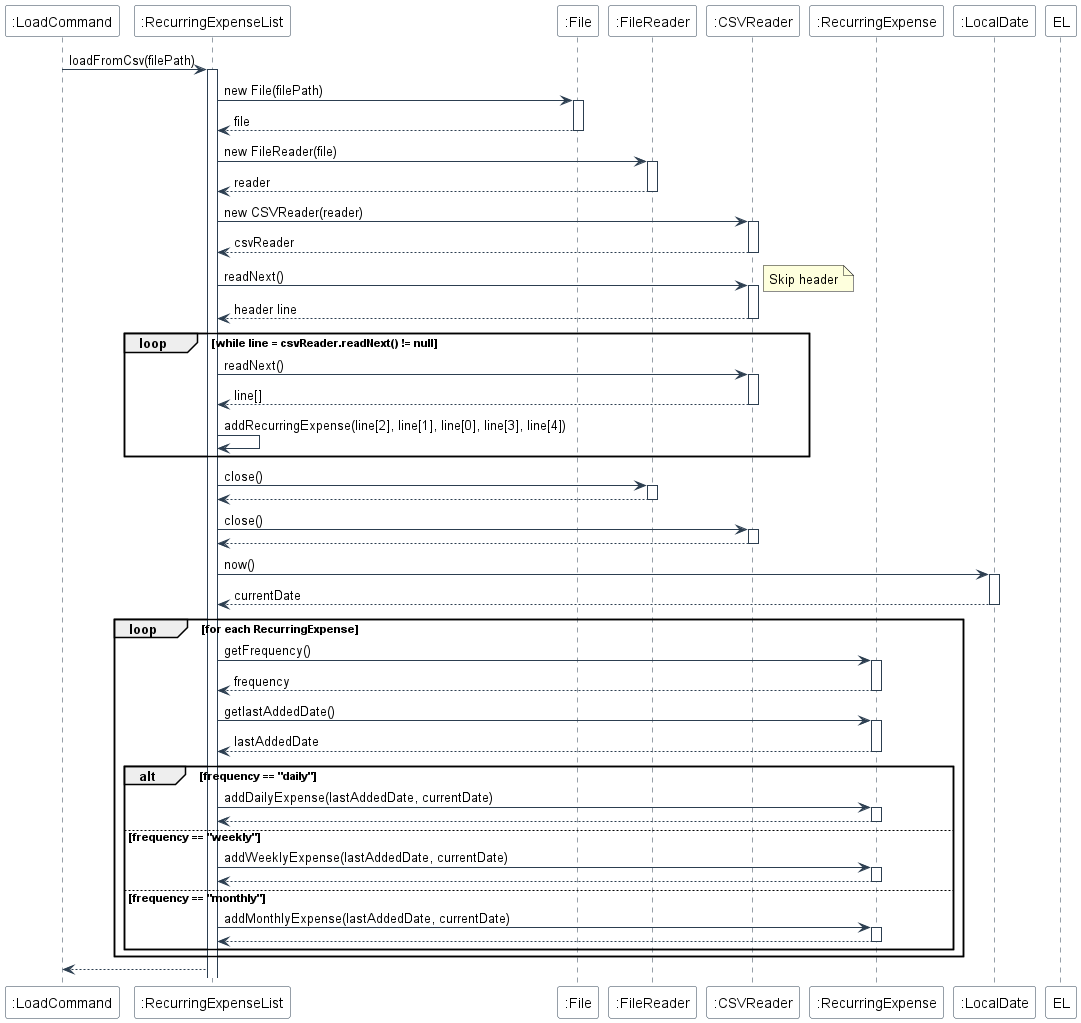

The diagram above was rendered by PlantUML. Its source (embedded in the PNG):
@startuml
skinparam backgroundColor #FFFFFF
skinparam sequence {
    ArrowColor #2C3E50
    LifeLineBorderColor #2C3E50
    ParticipantBorderColor #2C3E50
    ParticipantBackgroundColor #FFFFFF
}

participant ":LoadCommand" as LC
participant ":RecurringExpenseList" as REL
participant ":File" as F
participant ":FileReader" as FR
participant ":CSVReader" as CSV
participant ":RecurringExpense" as RE
participant ":LocalDate" as LD

LC -> REL: loadFromCsv(filePath)
activate REL

REL -> F: new File(filePath)
activate F
F --> REL: file
deactivate F

REL -> FR: new FileReader(file)
activate FR
FR --> REL: reader
deactivate FR

REL -> CSV: new CSVReader(reader)
activate CSV
CSV --> REL: csvReader
deactivate CSV

REL -> CSV: readNext()
activate CSV
note right: Skip header
CSV --> REL: header line
deactivate CSV

loop while line = csvReader.readNext() != null
    REL -> CSV: readNext()
    activate CSV
    CSV --> REL: line[]
    deactivate CSV
    
    REL -> REL: addRecurringExpense(line[2], line[1], line[0], line[3], line[4])
end

REL -> FR: close()
activate FR
FR --> REL
deactivate FR

REL -> CSV: close()
activate CSV
CSV --> REL
deactivate CSV

REL -> LD: now()
activate LD
LD --> REL: currentDate
deactivate LD

loop for each RecurringExpense
    REL -> RE: getFrequency()
    activate RE
    RE --> REL: frequency
    deactivate RE
    
    REL -> RE: getlastAddedDate()
    activate RE
    RE --> REL: lastAddedDate
    deactivate RE
    
    alt frequency == "daily"
        REL -> RE: addDailyExpense(lastAddedDate, currentDate)
        activate RE
        RE --> REL
        deactivate RE
    else frequency == "weekly"
        REL -> RE: addWeeklyExpense(lastAddedDate, currentDate)
        activate RE
        RE --> REL
        deactivate RE
    else frequency == "monthly"
        REL -> RE: addMonthlyExpense(lastAddedDate, currentDate)
        activate RE
        RE --> REL
        deactivate RE
    end
end

REL --> LC
deactivate EL
@enduml